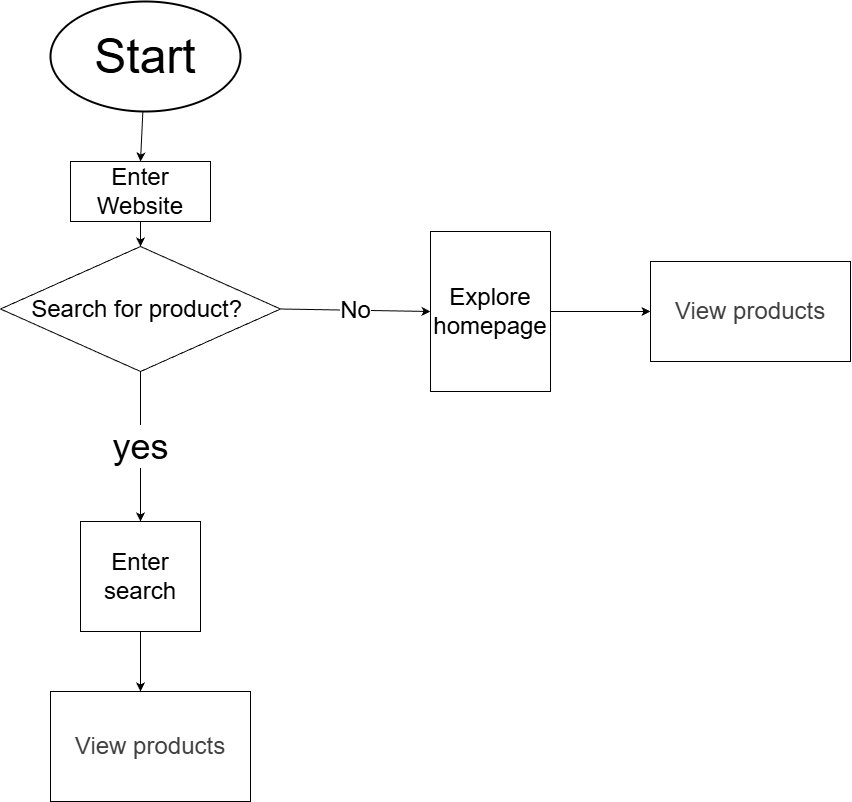

The diagram above was exported from draw.io. Its source (the exported page's mxGraphModel, read from the mxfile embedded in the PNG):
<mxGraphModel dx="2499" dy="866" grid="1" gridSize="10" guides="1" tooltips="1" connect="1" arrows="1" fold="1" page="1" pageScale="1" pageWidth="850" pageHeight="1100" math="0" shadow="0">
  <root>
    <mxCell id="0" />
    <mxCell id="1" parent="0" />
    <mxCell id="6" style="edgeStyle=none;html=1;entryX=0.5;entryY=0;entryDx=0;entryDy=0;" edge="1" parent="1" source="3" target="4">
      <mxGeometry relative="1" as="geometry" />
    </mxCell>
    <mxCell id="3" value="&lt;font style=&quot;font-size: 48px;&quot;&gt;Start&lt;/font&gt;" style="strokeWidth=2;html=1;shape=mxgraph.flowchart.start_1;whiteSpace=wrap;" vertex="1" parent="1">
      <mxGeometry x="-70" y="210" width="190" height="110" as="geometry" />
    </mxCell>
    <mxCell id="7" style="edgeStyle=none;html=1;exitX=0.5;exitY=1;exitDx=0;exitDy=0;entryX=0.5;entryY=0;entryDx=0;entryDy=0;" edge="1" parent="1" source="4" target="5">
      <mxGeometry relative="1" as="geometry" />
    </mxCell>
    <mxCell id="4" value="&lt;font style=&quot;font-size: 24px;&quot;&gt;Enter Website&lt;/font&gt;" style="rounded=0;whiteSpace=wrap;html=1;" vertex="1" parent="1">
      <mxGeometry x="-50" y="370" width="140" height="60" as="geometry" />
    </mxCell>
    <mxCell id="26" value="&lt;font style=&quot;font-size: 36px;&quot;&gt;yes&lt;/font&gt;" style="edgeStyle=none;html=1;exitX=0.5;exitY=1;exitDx=0;exitDy=0;entryX=0.5;entryY=0;entryDx=0;entryDy=0;" edge="1" parent="1" source="5" target="10">
      <mxGeometry relative="1" as="geometry" />
    </mxCell>
    <mxCell id="27" value="&lt;font style=&quot;font-size: 24px;&quot;&gt;No&lt;/font&gt;" style="edgeStyle=none;html=1;exitX=1;exitY=0.5;exitDx=0;exitDy=0;entryX=0;entryY=0.5;entryDx=0;entryDy=0;" edge="1" parent="1" source="5" target="16">
      <mxGeometry relative="1" as="geometry" />
    </mxCell>
    <mxCell id="5" value="&lt;font style=&quot;font-size: 24px;&quot;&gt;Search for product?&amp;nbsp;&lt;/font&gt;" style="rhombus;whiteSpace=wrap;html=1;" vertex="1" parent="1">
      <mxGeometry x="-120" y="455" width="280" height="125" as="geometry" />
    </mxCell>
    <mxCell id="13" value="" style="edgeStyle=none;html=1;" edge="1" parent="1" source="10">
      <mxGeometry relative="1" as="geometry">
        <mxPoint x="20" y="900" as="targetPoint" />
      </mxGeometry>
    </mxCell>
    <mxCell id="10" value="&lt;font style=&quot;font-size: 24px;&quot;&gt;Enter search&lt;/font&gt;" style="whiteSpace=wrap;html=1;" vertex="1" parent="1">
      <mxGeometry x="-40" y="730" width="120" height="110" as="geometry" />
    </mxCell>
    <mxCell id="19" value="" style="edgeStyle=none;html=1;" edge="1" parent="1" source="16">
      <mxGeometry relative="1" as="geometry">
        <mxPoint x="530" y="520" as="targetPoint" />
      </mxGeometry>
    </mxCell>
    <mxCell id="16" value="&lt;font style=&quot;font-size: 24px;&quot;&gt;Explore homepage&lt;/font&gt;" style="whiteSpace=wrap;html=1;" vertex="1" parent="1">
      <mxGeometry x="310" y="440" width="120" height="160" as="geometry" />
    </mxCell>
    <mxCell id="29" value="&lt;span style=&quot;color: rgb(63, 63, 63); font-size: 24px;&quot;&gt;View products&lt;/span&gt;" style="rounded=0;whiteSpace=wrap;html=1;" vertex="1" parent="1">
      <mxGeometry x="-70" y="900" width="200" height="110" as="geometry" />
    </mxCell>
    <mxCell id="30" value="&lt;span style=&quot;color: rgb(63, 63, 63); font-size: 24px;&quot;&gt;View products&lt;/span&gt;" style="rounded=0;whiteSpace=wrap;html=1;" vertex="1" parent="1">
      <mxGeometry x="530" y="470" width="200" height="100" as="geometry" />
    </mxCell>
  </root>
</mxGraphModel>